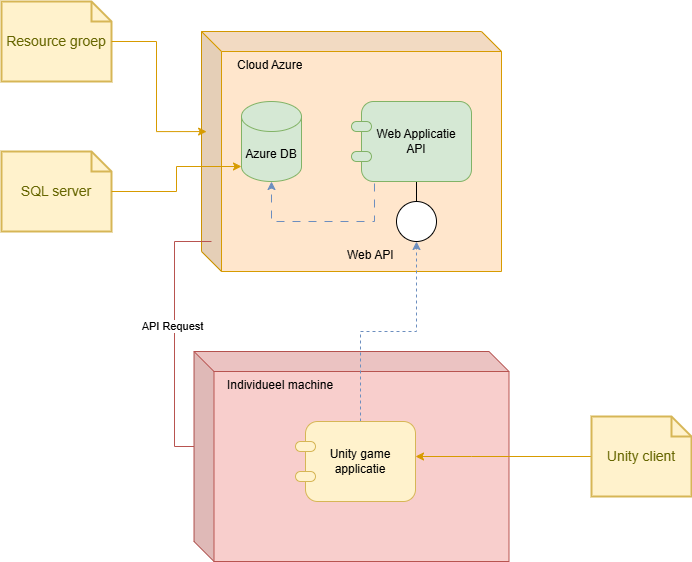

The diagram above was exported from draw.io. Its source (the exported page's mxGraphModel, read from the mxfile embedded in the PNG):
<mxGraphModel dx="1434" dy="780" grid="1" gridSize="10" guides="1" tooltips="1" connect="1" arrows="1" fold="1" page="1" pageScale="1" pageWidth="827" pageHeight="1169" math="0" shadow="0">
  <root>
    <mxCell id="0" />
    <mxCell id="1" parent="0" />
    <mxCell id="S2KG0I0-j4VYHwnChIf6-1" value="" style="shape=cube;whiteSpace=wrap;html=1;boundedLbl=1;backgroundOutline=1;darkOpacity=0.05;darkOpacity2=0.1;fillColor=#ffe6cc;strokeColor=#d79b00;" vertex="1" parent="1">
      <mxGeometry x="260" y="60" width="300" height="240" as="geometry" />
    </mxCell>
    <mxCell id="S2KG0I0-j4VYHwnChIf6-2" value="" style="shape=cube;whiteSpace=wrap;html=1;boundedLbl=1;backgroundOutline=1;darkOpacity=0.05;darkOpacity2=0.1;fillColor=#f8cecc;strokeColor=#b85450;" vertex="1" parent="1">
      <mxGeometry x="252.5" y="380" width="315" height="210" as="geometry" />
    </mxCell>
    <mxCell id="S2KG0I0-j4VYHwnChIf6-3" value="Azure DB" style="shape=cylinder3;whiteSpace=wrap;html=1;boundedLbl=1;backgroundOutline=1;size=15;fillColor=#d5e8d4;strokeColor=#82b366;" vertex="1" parent="1">
      <mxGeometry x="300" y="130" width="60" height="80" as="geometry" />
    </mxCell>
    <mxCell id="S2KG0I0-j4VYHwnChIf6-4" value="Cloud Azure" style="text;strokeColor=none;fillColor=none;spacingLeft=4;spacingRight=4;overflow=hidden;rotatable=0;points=[[0,0.5],[1,0.5]];portConstraint=eastwest;fontSize=12;whiteSpace=wrap;html=1;" vertex="1" parent="1">
      <mxGeometry x="290" y="80" width="110" height="30" as="geometry" />
    </mxCell>
    <mxCell id="S2KG0I0-j4VYHwnChIf6-14" style="rounded=0;orthogonalLoop=1;jettySize=auto;html=1;exitX=0.5;exitY=1;exitDx=0;exitDy=0;entryX=0.5;entryY=0;entryDx=0;entryDy=0;endArrow=none;endFill=0;" edge="1" parent="1" source="S2KG0I0-j4VYHwnChIf6-5" target="S2KG0I0-j4VYHwnChIf6-9">
      <mxGeometry relative="1" as="geometry" />
    </mxCell>
    <mxCell id="S2KG0I0-j4VYHwnChIf6-5" value="Web Applicatie&lt;div&gt;API&lt;/div&gt;" style="rounded=1;whiteSpace=wrap;html=1;fillColor=#d5e8d4;strokeColor=#82b366;" vertex="1" parent="1">
      <mxGeometry x="420" y="130" width="110" height="80" as="geometry" />
    </mxCell>
    <mxCell id="S2KG0I0-j4VYHwnChIf6-6" value="" style="rounded=1;whiteSpace=wrap;html=1;arcSize=50;fillColor=#d5e8d4;strokeColor=#82b366;" vertex="1" parent="1">
      <mxGeometry x="410" y="150" width="20" height="10" as="geometry" />
    </mxCell>
    <mxCell id="S2KG0I0-j4VYHwnChIf6-7" value="" style="rounded=1;whiteSpace=wrap;html=1;arcSize=50;fillColor=#d5e8d4;strokeColor=#82b366;" vertex="1" parent="1">
      <mxGeometry x="410" y="180" width="20" height="10" as="geometry" />
    </mxCell>
    <mxCell id="S2KG0I0-j4VYHwnChIf6-8" style="edgeStyle=orthogonalEdgeStyle;rounded=0;orthogonalLoop=1;jettySize=auto;html=1;strokeColor=#6c8ebf;dashed=1;dashPattern=8 8;fillColor=#dae8fc;exitX=0.118;exitY=1.025;exitDx=0;exitDy=0;exitPerimeter=0;" edge="1" parent="1" source="S2KG0I0-j4VYHwnChIf6-5">
      <mxGeometry relative="1" as="geometry">
        <mxPoint x="330" y="210" as="targetPoint" />
        <Array as="points">
          <mxPoint x="433" y="250" />
          <mxPoint x="330" y="250" />
        </Array>
      </mxGeometry>
    </mxCell>
    <mxCell id="S2KG0I0-j4VYHwnChIf6-9" value="" style="ellipse;whiteSpace=wrap;html=1;aspect=fixed;" vertex="1" parent="1">
      <mxGeometry x="455" y="230" width="40" height="40" as="geometry" />
    </mxCell>
    <mxCell id="S2KG0I0-j4VYHwnChIf6-19" style="edgeStyle=orthogonalEdgeStyle;rounded=0;orthogonalLoop=1;jettySize=auto;html=1;entryX=0.5;entryY=1;entryDx=0;entryDy=0;dashed=1;fillColor=#dae8fc;strokeColor=#6c8ebf;" edge="1" parent="1" source="S2KG0I0-j4VYHwnChIf6-15" target="S2KG0I0-j4VYHwnChIf6-9">
      <mxGeometry relative="1" as="geometry" />
    </mxCell>
    <mxCell id="S2KG0I0-j4VYHwnChIf6-15" value="Unity game applicatie" style="rounded=1;whiteSpace=wrap;html=1;fillColor=#fff2cc;strokeColor=#d6b656;" vertex="1" parent="1">
      <mxGeometry x="364" y="450" width="110" height="80" as="geometry" />
    </mxCell>
    <mxCell id="S2KG0I0-j4VYHwnChIf6-16" value="" style="rounded=1;whiteSpace=wrap;html=1;arcSize=50;fillColor=#fff2cc;strokeColor=#d6b656;" vertex="1" parent="1">
      <mxGeometry x="354" y="470" width="20" height="10" as="geometry" />
    </mxCell>
    <mxCell id="S2KG0I0-j4VYHwnChIf6-17" value="" style="rounded=1;whiteSpace=wrap;html=1;arcSize=50;fillColor=#fff2cc;strokeColor=#d6b656;" vertex="1" parent="1">
      <mxGeometry x="354" y="500" width="20" height="10" as="geometry" />
    </mxCell>
    <mxCell id="S2KG0I0-j4VYHwnChIf6-18" value="Individueel machine" style="text;strokeColor=none;fillColor=none;spacingLeft=4;spacingRight=4;overflow=hidden;rotatable=0;points=[[0,0.5],[1,0.5]];portConstraint=eastwest;fontSize=12;whiteSpace=wrap;html=1;" vertex="1" parent="1">
      <mxGeometry x="280" y="400" width="140" height="30" as="geometry" />
    </mxCell>
    <mxCell id="S2KG0I0-j4VYHwnChIf6-23" style="edgeStyle=orthogonalEdgeStyle;rounded=0;orthogonalLoop=1;jettySize=auto;html=1;exitX=0;exitY=0;exitDx=10;exitDy=210;exitPerimeter=0;entryX=0;entryY=0;entryDx=0;entryDy=95;entryPerimeter=0;endArrow=none;endFill=0;fillColor=#f8cecc;strokeColor=#b85450;gradientColor=#ea6b66;" edge="1" parent="1" source="S2KG0I0-j4VYHwnChIf6-1" target="S2KG0I0-j4VYHwnChIf6-2">
      <mxGeometry relative="1" as="geometry">
        <Array as="points">
          <mxPoint x="233" y="270" />
          <mxPoint x="233" y="475" />
        </Array>
      </mxGeometry>
    </mxCell>
    <mxCell id="S2KG0I0-j4VYHwnChIf6-25" value="API Request" style="edgeLabel;html=1;align=center;verticalAlign=middle;resizable=0;points=[];" vertex="1" connectable="0" parent="S2KG0I0-j4VYHwnChIf6-23">
      <mxGeometry x="-0.0746" y="-3" relative="1" as="geometry">
        <mxPoint as="offset" />
      </mxGeometry>
    </mxCell>
    <mxCell id="S2KG0I0-j4VYHwnChIf6-24" value="Web API" style="text;strokeColor=none;fillColor=none;spacingLeft=4;spacingRight=4;overflow=hidden;rotatable=0;points=[[0,0.5],[1,0.5]];portConstraint=eastwest;fontSize=12;whiteSpace=wrap;html=1;" vertex="1" parent="1">
      <mxGeometry x="400" y="270" width="65" height="30" as="geometry" />
    </mxCell>
    <mxCell id="S2KG0I0-j4VYHwnChIf6-26" value="Resource groep" style="shape=note;strokeWidth=2;fontSize=14;size=20;whiteSpace=wrap;html=1;fillColor=#fff2cc;strokeColor=#d6b656;fontColor=#666600;" vertex="1" parent="1">
      <mxGeometry x="60" y="30" width="110.00000000000001" height="80" as="geometry" />
    </mxCell>
    <mxCell id="S2KG0I0-j4VYHwnChIf6-27" style="edgeStyle=orthogonalEdgeStyle;rounded=0;orthogonalLoop=1;jettySize=auto;html=1;entryX=0.017;entryY=0.417;entryDx=0;entryDy=0;entryPerimeter=0;fillColor=#ffcd28;gradientColor=#ffa500;strokeColor=#d79b00;" edge="1" parent="1" source="S2KG0I0-j4VYHwnChIf6-26" target="S2KG0I0-j4VYHwnChIf6-1">
      <mxGeometry relative="1" as="geometry" />
    </mxCell>
    <mxCell id="S2KG0I0-j4VYHwnChIf6-30" style="edgeStyle=orthogonalEdgeStyle;rounded=0;orthogonalLoop=1;jettySize=auto;html=1;fillColor=#ffcd28;gradientColor=#ffa500;strokeColor=#d79b00;" edge="1" parent="1" source="S2KG0I0-j4VYHwnChIf6-28" target="S2KG0I0-j4VYHwnChIf6-15">
      <mxGeometry relative="1" as="geometry">
        <Array as="points">
          <mxPoint x="530" y="485" />
          <mxPoint x="530" y="485" />
        </Array>
      </mxGeometry>
    </mxCell>
    <mxCell id="S2KG0I0-j4VYHwnChIf6-28" value="Unity client" style="shape=note;strokeWidth=2;fontSize=14;size=20;whiteSpace=wrap;html=1;fillColor=#fff2cc;strokeColor=#d6b656;fontColor=#666600;" vertex="1" parent="1">
      <mxGeometry x="650" y="445" width="100" height="80" as="geometry" />
    </mxCell>
    <mxCell id="S2KG0I0-j4VYHwnChIf6-31" value="SQL server" style="shape=note;strokeWidth=2;fontSize=14;size=20;whiteSpace=wrap;html=1;fillColor=#fff2cc;strokeColor=#d6b656;fontColor=#666600;" vertex="1" parent="1">
      <mxGeometry x="60" y="180" width="110.00000000000001" height="80" as="geometry" />
    </mxCell>
    <mxCell id="S2KG0I0-j4VYHwnChIf6-32" style="edgeStyle=orthogonalEdgeStyle;rounded=0;orthogonalLoop=1;jettySize=auto;html=1;entryX=0;entryY=1;entryDx=0;entryDy=-15;entryPerimeter=0;fillColor=#ffcd28;gradientColor=#ffa500;strokeColor=#d79b00;" edge="1" parent="1" source="S2KG0I0-j4VYHwnChIf6-31" target="S2KG0I0-j4VYHwnChIf6-3">
      <mxGeometry relative="1" as="geometry" />
    </mxCell>
  </root>
</mxGraphModel>